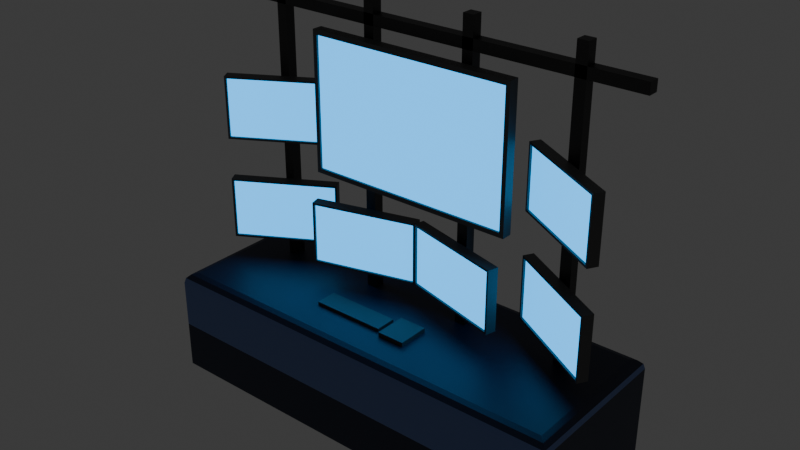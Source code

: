 # Source: computer-set_security.blend  (saved by Blender 5.0.118; exported with 4.5.12 LTS)
import bpy
from mathutils import Matrix  # noqa: F401  (used for matrix-valued properties, if any)

bpy.ops.wm.read_factory_settings(use_empty=True)
scene = bpy.context.scene
scene.name = 'Scene'

# ---- collections
col_collection = bpy.data.collections.new('Collection'); scene.collection.children.link(col_collection)

# ---- materials (node trees are filled in below, after node groups)
mat_tablemat = bpy.data.materials.new('TableMat')
mat_lightcolormat = bpy.data.materials.new('LightColorMat')
mat_keyboard = bpy.data.materials.new('Keyboard')
mat_monitormat = bpy.data.materials.new('MonitorMat')
mat_screenmat = bpy.data.materials.new('ScreenMat')
mat_holdermat = bpy.data.materials.new('HolderMat')
mat_monitormat_001 = bpy.data.materials.new('MonitorMat.001')
mat_screenmat_001 = bpy.data.materials.new('ScreenMat.001')
mat_monitormat_002 = bpy.data.materials.new('MonitorMat.002')
mat_screenmat_002 = bpy.data.materials.new('ScreenMat.002')

# ---- material node trees
mat_tablemat.use_nodes = True; mat_tablemat.node_tree.nodes.clear()
_N = mat_tablemat.node_tree.nodes; _L = mat_tablemat.node_tree.links
n0 = _N.new('ShaderNodeBsdfPrincipled'); n0.name = 'Principled BSDF'; n0.location = (-200, 100)
n0.inputs[0].default_value = (0.016, 0.02519, 0.05781, 1.0)
n1 = _N.new('ShaderNodeOutputMaterial'); n1.name = 'Material Output'; n1.location = (200, 100)
_L.new(n0.outputs[0], n1.inputs[0])
n1.is_active_output = True
mat_lightcolormat.use_nodes = True; mat_lightcolormat.node_tree.nodes.clear()
_N = mat_lightcolormat.node_tree.nodes; _L = mat_lightcolormat.node_tree.links
n0 = _N.new('ShaderNodeBsdfPrincipled'); n0.name = 'Principled BSDF'; n0.location = (-200, 100)
n0.inputs[0].default_value = (0.1384, 0.2195, 0.5029, 1.0)
n1 = _N.new('ShaderNodeOutputMaterial'); n1.name = 'Material Output'; n1.location = (200, 100)
_L.new(n0.outputs[0], n1.inputs[0])
n1.is_active_output = True
mat_keyboard.use_nodes = True; mat_keyboard.node_tree.nodes.clear()
_N = mat_keyboard.node_tree.nodes; _L = mat_keyboard.node_tree.links
n0 = _N.new('ShaderNodeBsdfPrincipled'); n0.name = 'Principled BSDF'; n0.location = (-200, 100)
n0.inputs[0].default_value = (0.07199, 0.07199, 0.07199, 1.0)
n1 = _N.new('ShaderNodeOutputMaterial'); n1.name = 'Material Output'; n1.location = (200, 100)
_L.new(n0.outputs[0], n1.inputs[0])
n1.is_active_output = True
mat_monitormat.use_nodes = True; mat_monitormat.node_tree.nodes.clear()
_N = mat_monitormat.node_tree.nodes; _L = mat_monitormat.node_tree.links
n0 = _N.new('ShaderNodeBsdfPrincipled'); n0.name = 'Principled BSDF'; n0.location = (-200, 100)
n0.inputs[0].default_value = (0.08849, 0.08849, 0.08849, 1.0)
n1 = _N.new('ShaderNodeOutputMaterial'); n1.name = 'Material Output'; n1.location = (200, 100)
_L.new(n0.outputs[0], n1.inputs[0])
n1.is_active_output = True
mat_screenmat.use_nodes = True; mat_screenmat.node_tree.nodes.clear()
_N = mat_screenmat.node_tree.nodes; _L = mat_screenmat.node_tree.links
n0 = _N.new('ShaderNodeBsdfPrincipled'); n0.name = 'Principled BSDF'; n0.location = (-200, 100)
n0.inputs[27].default_value = (0.01681, 0.4167, 1.0, 1.0)
n0.inputs[28].default_value = 2.0
n1 = _N.new('ShaderNodeOutputMaterial'); n1.name = 'Material Output'; n1.location = (200, 100)
_L.new(n0.outputs[0], n1.inputs[0])
n1.is_active_output = True
mat_holdermat.use_nodes = True; mat_holdermat.node_tree.nodes.clear()
_N = mat_holdermat.node_tree.nodes; _L = mat_holdermat.node_tree.links
n0 = _N.new('ShaderNodeBsdfPrincipled'); n0.name = 'Principled BSDF'; n0.location = (-200, 100)
n0.inputs[0].default_value = (0.08503, 0.08503, 0.08503, 1.0)
n0.inputs[1].default_value = 1.0
n1 = _N.new('ShaderNodeOutputMaterial'); n1.name = 'Material Output'; n1.location = (200, 100)
_L.new(n0.outputs[0], n1.inputs[0])
n1.is_active_output = True
mat_monitormat_001.use_nodes = True; mat_monitormat_001.node_tree.nodes.clear()
_N = mat_monitormat_001.node_tree.nodes; _L = mat_monitormat_001.node_tree.links
n0 = _N.new('ShaderNodeBsdfPrincipled'); n0.name = 'Principled BSDF'; n0.location = (-200, 100)
n0.inputs[0].default_value = (0.08849, 0.08849, 0.08849, 1.0)
n1 = _N.new('ShaderNodeOutputMaterial'); n1.name = 'Material Output'; n1.location = (200, 100)
_L.new(n0.outputs[0], n1.inputs[0])
n1.is_active_output = True
mat_screenmat_001.use_nodes = True; mat_screenmat_001.node_tree.nodes.clear()
_N = mat_screenmat_001.node_tree.nodes; _L = mat_screenmat_001.node_tree.links
n0 = _N.new('ShaderNodeBsdfPrincipled'); n0.name = 'Principled BSDF'; n0.location = (-200, 100)
n0.inputs[27].default_value = (0.01681, 0.4167, 1.0, 1.0)
n0.inputs[28].default_value = 2.0
n1 = _N.new('ShaderNodeOutputMaterial'); n1.name = 'Material Output'; n1.location = (200, 100)
_L.new(n0.outputs[0], n1.inputs[0])
n1.is_active_output = True
mat_monitormat_002.use_nodes = True; mat_monitormat_002.node_tree.nodes.clear()
_N = mat_monitormat_002.node_tree.nodes; _L = mat_monitormat_002.node_tree.links
n0 = _N.new('ShaderNodeBsdfPrincipled'); n0.name = 'Principled BSDF'; n0.location = (-200, 100)
n0.inputs[0].default_value = (0.08849, 0.08849, 0.08849, 1.0)
n1 = _N.new('ShaderNodeOutputMaterial'); n1.name = 'Material Output'; n1.location = (200, 100)
_L.new(n0.outputs[0], n1.inputs[0])
n1.is_active_output = True
mat_screenmat_002.use_nodes = True; mat_screenmat_002.node_tree.nodes.clear()
_N = mat_screenmat_002.node_tree.nodes; _L = mat_screenmat_002.node_tree.links
n0 = _N.new('ShaderNodeBsdfPrincipled'); n0.name = 'Principled BSDF'; n0.location = (-200, 100)
n0.inputs[27].default_value = (0.01681, 0.4167, 1.0, 1.0)
n0.inputs[28].default_value = 2.0
n1 = _N.new('ShaderNodeOutputMaterial'); n1.name = 'Material Output'; n1.location = (200, 100)
_L.new(n0.outputs[0], n1.inputs[0])
n1.is_active_output = True

# ---- world
world_world = bpy.data.worlds.new('World'); scene.world = world_world
world_world.use_nodes = True; world_world.node_tree.nodes.clear()
_N = world_world.node_tree.nodes; _L = world_world.node_tree.links
n0 = _N.new('ShaderNodeOutputWorld'); n0.name = 'World Output'; n0.location = (200, 100)
n1 = _N.new('ShaderNodeBackground'); n1.name = 'Background'; n1.location = (-200, 100)
n1.inputs[0].default_value = (0.05088, 0.05088, 0.05088, 1.0)
_L.new(n1.outputs[0], n0.inputs[0])
n0.is_active_output = True
world_world.color = (0.05088, 0.05088, 0.05088)
world_world.sun_shadow_jitter_overblur = 0.0

# ---- meshes
me_cube_001 = bpy.data.meshes.new('Cube.001')
me_cube_001.from_pydata([(-2.0, -0.5, -0.5), (2.0, 1.0, -0.05), (-2.0, 1.0, -0.5), (-2.0, 1.0, -0.05), (2.0, -0.5, -0.5), (-2.0, -0.5, -0.05), (2.0, 1.0, -0.5), (2.0, -0.5, -0.05), (-1.9, -0.4, 0.5), (-2.0, -0.5, 0.4), (-1.95, -0.45, 0.4866), (-1.987, -0.4866, 0.45), (-1.9, 0.9, 0.5), (-2.0, 1.0, 0.4), (-1.95, 0.95, 0.4866), (-1.987, 0.9866, 0.45), (1.9, -0.4, 0.5), (2.0, -0.5, 0.4), (1.95, -0.45, 0.4866), (1.987, -0.4866, 0.45), (1.9, 0.9, 0.5), (2.0, 1.0, 0.4), (1.95, 0.95, 0.4866), (1.987, 0.9866, 0.45), (-0.65, -0.1, 0.4795), (-0.65, -0.1, 0.5295), (-0.65, 0.1, 0.4795), (-0.65, 0.1, 0.5295), (0.05, -0.1, 0.4795), (0.05, -0.1, 0.5295), (0.05, 0.1, 0.4795), (0.05, 0.1, 0.5295), (0.09644, -0.15, 0.4904), (0.09644, -0.15, 0.5404), (0.09644, 0.15, 0.4904), (0.09644, 0.15, 0.5404), (0.3564, -0.15, 0.4904), (0.3564, -0.15, 0.5404), (0.3564, 0.15, 0.4904), (0.3564, 0.15, 0.5404)], [], [(2, 3, 1, 6), (4, 7, 5, 0), (0, 5, 3, 2), (2, 6, 4, 0), (6, 1, 7, 4), (8, 12, 14, 10), (10, 14, 15, 11), (11, 15, 13, 9), (12, 20, 22, 14), (14, 22, 23, 15), (15, 23, 21, 13), (20, 16, 18, 22), (22, 18, 19, 23), (23, 19, 17, 21), (16, 8, 10, 18), (18, 10, 11, 19), (19, 11, 9, 17), (7, 17, 9, 5), (5, 9, 13, 3), (20, 12, 8, 16), (3, 13, 21, 1), (1, 21, 17, 7), (24, 25, 27, 26), (26, 27, 31, 30), (30, 31, 29, 28), (28, 29, 25, 24), (26, 30, 28, 24), (31, 27, 25, 29), (32, 33, 35, 34), (34, 35, 39, 38), (38, 39, 37, 36), (36, 37, 33, 32), (34, 38, 36, 32), (39, 35, 33, 37)])
me_cube_001.polygons.foreach_set('material_index', [0, 0, 0, 0, 0, 0, 0, 1, 0, 0, 0, 0, 0, 1, 0, 0, 1, 1, 0, 0, 0, 0, 2, 2, 2, 2, 2, 2, 2, 2, 2, 2, 2, 2])
_uv = me_cube_001.uv_layers.new(name='UVMap')
_uv.uv.foreach_set('vector', [0.375, 0.25, 0.4875, 0.25, 0.4875, 0.5, 0.375, 0.5, 0.375, 0.75, 0.4875, 0.75, 0.4875, 1.0, 0.375, 1.0, 0.375, 0.0, 0.4875, 0.0, 0.4875, 0.25, 0.375, 0.25, 0.125, 0.5, 0.375, 0.5, 0.375, 0.75, 0.125, 0.75, 0.375, 0.5, 0.4875, 0.5, 0.4875, 0.75, 0.375, 0.75, 0.8688, 0.7333, 0.8688, 0.5167, 0.8719, 0.5083, 0.8719, 0.7417, 0.8719, 0.7417, 0.8719, 0.5083, 0.8746, 0.5011, 0.8746, 0.7489, 0.625, 0.002233, 0.625, 0.2493, 0.6, 0.25, 0.6, 0.0, 0.8688, 0.5167, 0.6312, 0.5167, 0.6281, 0.5083, 0.8719, 0.5083, 0.8719, 0.5083, 0.6281, 0.5083, 0.619, 0.5009, 0.8746, 0.5011, 0.625, 0.2493, 0.619, 0.5009, 0.6, 0.5, 0.6, 0.25, 0.6312, 0.5167, 0.6313, 0.7333, 0.6281, 0.7417, 0.6281, 0.5083, 0.6281, 0.5083, 0.6281, 0.7417, 0.619, 0.7491, 0.619, 0.5009, 0.619, 0.5009, 0.619, 0.7491, 0.6, 0.75, 0.6, 0.5, 0.6313, 0.7333, 0.8688, 0.7333, 0.8719, 0.7417, 0.6281, 0.7417, 0.6281, 0.7417, 0.8719, 0.7417, 0.8746, 0.7489, 0.619, 0.7491, 0.619, 0.7491, 0.625, 0.9992, 0.6, 1.0, 0.6, 0.75, 0.4875, 0.75, 0.6, 0.75, 0.6, 1.0, 0.4875, 1.0, 0.4875, 0.0, 0.6, 0.0, 0.6, 0.25, 0.4875, 0.25, 0.6312, 0.5167, 0.8688, 0.5167, 0.8688, 0.7333, 0.6313, 0.7333, 0.4875, 0.25, 0.6, 0.25, 0.6, 0.5, 0.4875, 0.5, 0.4875, 0.5, 0.6, 0.5, 0.6, 0.75, 0.4875, 0.75, 0.375, 0.0, 0.625, 0.0, 0.625, 0.25, 0.375, 0.25, 0.375, 0.25, 0.625, 0.25, 0.625, 0.5, 0.375, 0.5, 0.375, 0.5, 0.625, 0.5, 0.625, 0.75, 0.375, 0.75, 0.375, 0.75, 0.625, 0.75, 0.625, 1.0, 0.375, 1.0, 0.125, 0.5, 0.375, 0.5, 0.375, 0.75, 0.125, 0.75, 0.625, 0.5, 0.875, 0.5, 0.875, 0.75, 0.625, 0.75, 0.375, 0.0, 0.625, 0.0, 0.625, 0.25, 0.375, 0.25, 0.375, 0.25, 0.625, 0.25, 0.625, 0.5, 0.375, 0.5, 0.375, 0.5, 0.625, 0.5, 0.625, 0.75, 0.375, 0.75, 0.375, 0.75, 0.625, 0.75, 0.625, 1.0, 0.375, 1.0, 0.125, 0.5, 0.375, 0.5, 0.375, 0.75, 0.125, 0.75, 0.625, 0.5, 0.875, 0.5, 0.875, 0.75, 0.625, 0.75])
me_cube_001.materials.append(mat_tablemat)
me_cube_001.materials.append(mat_lightcolormat)
me_cube_001.materials.append(mat_keyboard)
me_cube_001.update()
me_cube_002 = bpy.data.meshes.new('Cube.002')
me_cube_002.from_pydata([(-0.48, -0.08667, -0.28), (-0.48, -0.08667, 0.28), (-0.1703, 0.01333, -0.04414), (-0.1703, 0.01333, 0.04414), (0.48, -0.08667, -0.28), (0.48, -0.08667, 0.28), (0.1703, 0.01333, -0.04414), (0.1703, 0.01333, 0.04414), (-0.5, -0.08667, -0.3), (-0.5, -0.08667, 0.3), (0.5, -0.08667, 0.3), (0.5, -0.08667, -0.3), (-0.48, -0.06667, -0.28), (-0.48, -0.06667, 0.28), (0.48, -0.06667, 0.28), (0.48, -0.06667, -0.28), (-0.5, 0.01333, 0.3), (-0.5, 0.01333, -0.3), (0.5, 0.01333, -0.3), (0.5, 0.01333, 0.3), (-0.1703, 0.2133, 0.04414), (-0.1703, 0.2133, -0.04414), (0.1703, 0.2133, -0.04414), (0.1703, 0.2133, 0.04414)], [], [(8, 9, 16, 17), (3, 7, 23, 20), (18, 19, 10, 11), (1, 0, 12, 13), (17, 18, 11, 8), (19, 16, 9, 10), (0, 1, 9, 8), (5, 4, 11, 10), (4, 0, 8, 11), (1, 5, 10, 9), (15, 14, 13, 12), (5, 1, 13, 14), (4, 5, 14, 15), (0, 4, 15, 12), (3, 2, 17, 16), (2, 6, 18, 17), (7, 3, 16, 19), (6, 7, 19, 18), (21, 20, 23, 22), (2, 3, 20, 21), (7, 6, 22, 23), (6, 2, 21, 22)])
me_cube_002.polygons.foreach_set('material_index', [0, 0, 0, 0, 0, 0, 0, 0, 0, 0, 1, 0, 0, 0, 0, 0, 0, 0, 0, 0, 0, 0])
_uv = me_cube_002.uv_layers.new(name='UVMap')
_uv.uv.foreach_set('vector', [0.375, 0.0, 0.625, 0.0, 0.625, 0.25, 0.375, 0.25, 0.5657, 0.2856, 0.5657, 0.4644, 0.5657, 0.4644, 0.5657, 0.2856, 0.375, 0.5, 0.625, 0.5, 0.625, 0.75, 0.375, 0.75, 0.6167, 0.995, 0.3833, 0.995, 0.3833, 0.995, 0.6167, 0.995, 0.125, 0.5, 0.375, 0.5, 0.375, 0.75, 0.125, 0.75, 0.625, 0.5, 0.875, 0.5, 0.875, 0.75, 0.625, 0.75, 0.3833, 0.995, 0.6167, 0.995, 0.625, 1.0, 0.375, 1.0, 0.6167, 0.755, 0.3833, 0.755, 0.375, 0.75, 0.625, 0.75, 0.3833, 0.755, 0.3833, 0.995, 0.375, 1.0, 0.375, 0.75, 0.6167, 0.995, 0.6167, 0.755, 0.625, 0.75, 0.625, 1.0, 0.3833, 0.755, 0.6167, 0.755, 0.6167, 0.995, 0.3833, 0.995, 0.6167, 0.755, 0.6167, 0.995, 0.6167, 0.995, 0.6167, 0.755, 0.3833, 0.755, 0.6167, 0.755, 0.6167, 0.755, 0.3833, 0.755, 0.3833, 0.995, 0.3833, 0.755, 0.3833, 0.755, 0.3833, 0.995, 0.5657, 0.2856, 0.4343, 0.2856, 0.375, 0.25, 0.625, 0.25, 0.4343, 0.2856, 0.4343, 0.4644, 0.375, 0.5, 0.375, 0.25, 0.5657, 0.4644, 0.5657, 0.2856, 0.625, 0.25, 0.625, 0.5, 0.4343, 0.4644, 0.5657, 0.4644, 0.625, 0.5, 0.375, 0.5, 0.4343, 0.2856, 0.5657, 0.2856, 0.5657, 0.4644, 0.4343, 0.4644, 0.4343, 0.2856, 0.5657, 0.2856, 0.5657, 0.2856, 0.4343, 0.2856, 0.5657, 0.4644, 0.4343, 0.4644, 0.4343, 0.4644, 0.5657, 0.4644, 0.4343, 0.4644, 0.4343, 0.2856, 0.4343, 0.2856, 0.4343, 0.4644])
me_cube_002.materials.append(mat_monitormat)
me_cube_002.materials.append(mat_screenmat)
me_cube_002.update()
me_cube_003 = bpy.data.meshes.new('Cube.003')
me_cube_003.from_pydata([(-0.05, -0.05, -0.05), (-0.05, -0.05, 4.05), (-0.05, 0.05, -0.05), (-0.05, 0.05, 4.05), (0.05, -0.05, -0.05), (0.05, -0.05, 4.05), (0.05, 0.05, -0.05), (0.05, 0.05, 4.05)], [], [(0, 1, 3, 2), (2, 3, 7, 6), (6, 7, 5, 4), (4, 5, 1, 0), (2, 6, 4, 0), (7, 3, 1, 5)])
_uv = me_cube_003.uv_layers.new(name='UVMap')
_uv.uv.foreach_set('vector', [0.375, 0.0, 0.625, 0.0, 0.625, 0.25, 0.375, 0.25, 0.375, 0.25, 0.625, 0.25, 0.625, 0.5, 0.375, 0.5, 0.375, 0.5, 0.625, 0.5, 0.625, 0.75, 0.375, 0.75, 0.375, 0.75, 0.625, 0.75, 0.625, 1.0, 0.375, 1.0, 0.125, 0.5, 0.375, 0.5, 0.375, 0.75, 0.125, 0.75, 0.625, 0.5, 0.875, 0.5, 0.875, 0.75, 0.625, 0.75])
me_cube_003.materials.append(mat_holdermat)
me_cube_003.update()
me_cube_004 = bpy.data.meshes.new('Cube.004')
me_cube_004.from_pydata([(-0.05, -0.05, -0.05), (-0.05, -0.05, 4.05), (-0.05, 0.05, -0.05), (-0.05, 0.05, 4.05), (0.05, -0.05, -0.05), (0.05, -0.05, 4.05), (0.05, 0.05, -0.05), (0.05, 0.05, 4.05)], [], [(0, 1, 3, 2), (2, 3, 7, 6), (6, 7, 5, 4), (4, 5, 1, 0), (2, 6, 4, 0), (7, 3, 1, 5)])
_uv = me_cube_004.uv_layers.new(name='UVMap')
_uv.uv.foreach_set('vector', [0.375, 0.0, 0.625, 0.0, 0.625, 0.25, 0.375, 0.25, 0.375, 0.25, 0.625, 0.25, 0.625, 0.5, 0.375, 0.5, 0.375, 0.5, 0.625, 0.5, 0.625, 0.75, 0.375, 0.75, 0.375, 0.75, 0.625, 0.75, 0.625, 1.0, 0.375, 1.0, 0.125, 0.5, 0.375, 0.5, 0.375, 0.75, 0.125, 0.75, 0.625, 0.5, 0.875, 0.5, 0.875, 0.75, 0.625, 0.75])
me_cube_004.materials.append(mat_holdermat)
me_cube_004.update()
me_cube_005 = bpy.data.meshes.new('Cube.005')
me_cube_005.from_pydata([(-0.05, -0.05, -0.05), (-0.05, -0.05, 4.05), (-0.05, 0.05, -0.05), (-0.05, 0.05, 4.05), (0.05, -0.05, -0.05), (0.05, -0.05, 4.05), (0.05, 0.05, -0.05), (0.05, 0.05, 4.05)], [], [(0, 1, 3, 2), (2, 3, 7, 6), (6, 7, 5, 4), (4, 5, 1, 0), (2, 6, 4, 0), (7, 3, 1, 5)])
_uv = me_cube_005.uv_layers.new(name='UVMap')
_uv.uv.foreach_set('vector', [0.375, 0.0, 0.625, 0.0, 0.625, 0.25, 0.375, 0.25, 0.375, 0.25, 0.625, 0.25, 0.625, 0.5, 0.375, 0.5, 0.375, 0.5, 0.625, 0.5, 0.625, 0.75, 0.375, 0.75, 0.375, 0.75, 0.625, 0.75, 0.625, 1.0, 0.375, 1.0, 0.125, 0.5, 0.375, 0.5, 0.375, 0.75, 0.125, 0.75, 0.625, 0.5, 0.875, 0.5, 0.875, 0.75, 0.625, 0.75])
me_cube_005.materials.append(mat_holdermat)
me_cube_005.update()
me_cube_006 = bpy.data.meshes.new('Cube.006')
me_cube_006.from_pydata([(-0.05, -0.05, -0.05), (-0.05, -0.05, 4.05), (-0.05, 0.05, -0.05), (-0.05, 0.05, 4.05), (0.05, -0.05, -0.05), (0.05, -0.05, 4.05), (0.05, 0.05, -0.05), (0.05, 0.05, 4.05)], [], [(0, 1, 3, 2), (2, 3, 7, 6), (6, 7, 5, 4), (4, 5, 1, 0), (2, 6, 4, 0), (7, 3, 1, 5)])
_uv = me_cube_006.uv_layers.new(name='UVMap')
_uv.uv.foreach_set('vector', [0.375, 0.0, 0.625, 0.0, 0.625, 0.25, 0.375, 0.25, 0.375, 0.25, 0.625, 0.25, 0.625, 0.5, 0.375, 0.5, 0.375, 0.5, 0.625, 0.5, 0.625, 0.75, 0.375, 0.75, 0.375, 0.75, 0.625, 0.75, 0.625, 1.0, 0.375, 1.0, 0.125, 0.5, 0.375, 0.5, 0.375, 0.75, 0.125, 0.75, 0.625, 0.5, 0.875, 0.5, 0.875, 0.75, 0.625, 0.75])
me_cube_006.materials.append(mat_holdermat)
me_cube_006.update()
me_cube_007 = bpy.data.meshes.new('Cube.007')
me_cube_007.from_pydata([(-2.05, 0.45, 3.55), (2.05, 0.45, 3.55), (-2.05, 0.55, 3.55), (2.05, 0.55, 3.55), (-2.05, 0.45, 3.45), (2.05, 0.45, 3.45), (-2.05, 0.55, 3.45), (2.05, 0.55, 3.45)], [], [(0, 1, 3, 2), (2, 3, 7, 6), (6, 7, 5, 4), (4, 5, 1, 0), (2, 6, 4, 0), (7, 3, 1, 5)])
_uv = me_cube_007.uv_layers.new(name='UVMap')
_uv.uv.foreach_set('vector', [0.375, 0.0, 0.625, 0.0, 0.625, 0.25, 0.375, 0.25, 0.375, 0.25, 0.625, 0.25, 0.625, 0.5, 0.375, 0.5, 0.375, 0.5, 0.625, 0.5, 0.625, 0.75, 0.375, 0.75, 0.375, 0.75, 0.625, 0.75, 0.625, 1.0, 0.375, 1.0, 0.125, 0.5, 0.375, 0.5, 0.375, 0.75, 0.125, 0.75, 0.625, 0.5, 0.875, 0.5, 0.875, 0.75, 0.625, 0.75])
me_cube_007.materials.append(mat_holdermat)
me_cube_007.update()
me_cube_008 = bpy.data.meshes.new('Cube.008')
me_cube_008.from_pydata([(-0.48, -0.08667, -0.28), (-0.48, -0.08667, 0.28), (-0.1703, 0.01333, -0.04414), (-0.1703, 0.01333, 0.04414), (0.48, -0.08667, -0.28), (0.48, -0.08667, 0.28), (0.1703, 0.01333, -0.04414), (0.1703, 0.01333, 0.04414), (-0.5, -0.08667, -0.3), (-0.5, -0.08667, 0.3), (0.5, -0.08667, 0.3), (0.5, -0.08667, -0.3), (-0.48, -0.06667, -0.28), (-0.48, -0.06667, 0.28), (0.48, -0.06667, 0.28), (0.48, -0.06667, -0.28), (-0.5, 0.01333, 0.3), (-0.5, 0.01333, -0.3), (0.5, 0.01333, -0.3), (0.5, 0.01333, 0.3), (-0.1703, 0.2133, 0.04414), (-0.1703, 0.2133, -0.04414), (0.1703, 0.2133, -0.04414), (0.1703, 0.2133, 0.04414)], [], [(8, 9, 16, 17), (3, 7, 23, 20), (18, 19, 10, 11), (1, 0, 12, 13), (17, 18, 11, 8), (19, 16, 9, 10), (0, 1, 9, 8), (5, 4, 11, 10), (4, 0, 8, 11), (1, 5, 10, 9), (15, 14, 13, 12), (5, 1, 13, 14), (4, 5, 14, 15), (0, 4, 15, 12), (3, 2, 17, 16), (2, 6, 18, 17), (7, 3, 16, 19), (6, 7, 19, 18), (21, 20, 23, 22), (2, 3, 20, 21), (7, 6, 22, 23), (6, 2, 21, 22)])
me_cube_008.polygons.foreach_set('material_index', [0, 0, 0, 0, 0, 0, 0, 0, 0, 0, 1, 0, 0, 0, 0, 0, 0, 0, 0, 0, 0, 0])
_uv = me_cube_008.uv_layers.new(name='UVMap')
_uv.uv.foreach_set('vector', [0.375, 0.0, 0.625, 0.0, 0.625, 0.25, 0.375, 0.25, 0.5657, 0.2856, 0.5657, 0.4644, 0.5657, 0.4644, 0.5657, 0.2856, 0.375, 0.5, 0.625, 0.5, 0.625, 0.75, 0.375, 0.75, 0.6167, 0.995, 0.3833, 0.995, 0.3833, 0.995, 0.6167, 0.995, 0.125, 0.5, 0.375, 0.5, 0.375, 0.75, 0.125, 0.75, 0.625, 0.5, 0.875, 0.5, 0.875, 0.75, 0.625, 0.75, 0.3833, 0.995, 0.6167, 0.995, 0.625, 1.0, 0.375, 1.0, 0.6167, 0.755, 0.3833, 0.755, 0.375, 0.75, 0.625, 0.75, 0.3833, 0.755, 0.3833, 0.995, 0.375, 1.0, 0.375, 0.75, 0.6167, 0.995, 0.6167, 0.755, 0.625, 0.75, 0.625, 1.0, 0.3833, 0.755, 0.6167, 0.755, 0.6167, 0.995, 0.3833, 0.995, 0.6167, 0.755, 0.6167, 0.995, 0.6167, 0.995, 0.6167, 0.755, 0.3833, 0.755, 0.6167, 0.755, 0.6167, 0.755, 0.3833, 0.755, 0.3833, 0.995, 0.3833, 0.755, 0.3833, 0.755, 0.3833, 0.995, 0.5657, 0.2856, 0.4343, 0.2856, 0.375, 0.25, 0.625, 0.25, 0.4343, 0.2856, 0.4343, 0.4644, 0.375, 0.5, 0.375, 0.25, 0.5657, 0.4644, 0.5657, 0.2856, 0.625, 0.25, 0.625, 0.5, 0.4343, 0.4644, 0.5657, 0.4644, 0.625, 0.5, 0.375, 0.5, 0.4343, 0.2856, 0.5657, 0.2856, 0.5657, 0.4644, 0.4343, 0.4644, 0.4343, 0.2856, 0.5657, 0.2856, 0.5657, 0.2856, 0.4343, 0.2856, 0.5657, 0.4644, 0.4343, 0.4644, 0.4343, 0.4644, 0.5657, 0.4644, 0.4343, 0.4644, 0.4343, 0.2856, 0.4343, 0.2856, 0.4343, 0.4644])
me_cube_008.materials.append(mat_monitormat)
me_cube_008.materials.append(mat_screenmat)
me_cube_008.update()
me_cube_009 = bpy.data.meshes.new('Cube.009')
me_cube_009.from_pydata([(-0.48, -0.08667, -0.28), (-0.48, -0.08667, 0.28), (-0.1703, 0.01333, -0.04414), (-0.1703, 0.01333, 0.04414), (0.48, -0.08667, -0.28), (0.48, -0.08667, 0.28), (0.1703, 0.01333, -0.04414), (0.1703, 0.01333, 0.04414), (-0.5, -0.08667, -0.3), (-0.5, -0.08667, 0.3), (0.5, -0.08667, 0.3), (0.5, -0.08667, -0.3), (-0.48, -0.06667, -0.28), (-0.48, -0.06667, 0.28), (0.48, -0.06667, 0.28), (0.48, -0.06667, -0.28), (-0.5, 0.01333, 0.3), (-0.5, 0.01333, -0.3), (0.5, 0.01333, -0.3), (0.5, 0.01333, 0.3), (-0.1703, 0.2133, 0.04414), (-0.1703, 0.2133, -0.04414), (0.1703, 0.2133, -0.04414), (0.1703, 0.2133, 0.04414)], [], [(8, 9, 16, 17), (3, 7, 23, 20), (18, 19, 10, 11), (1, 0, 12, 13), (17, 18, 11, 8), (19, 16, 9, 10), (0, 1, 9, 8), (5, 4, 11, 10), (4, 0, 8, 11), (1, 5, 10, 9), (15, 14, 13, 12), (5, 1, 13, 14), (4, 5, 14, 15), (0, 4, 15, 12), (3, 2, 17, 16), (2, 6, 18, 17), (7, 3, 16, 19), (6, 7, 19, 18), (21, 20, 23, 22), (2, 3, 20, 21), (7, 6, 22, 23), (6, 2, 21, 22)])
me_cube_009.polygons.foreach_set('material_index', [0, 0, 0, 0, 0, 0, 0, 0, 0, 0, 1, 0, 0, 0, 0, 0, 0, 0, 0, 0, 0, 0])
_uv = me_cube_009.uv_layers.new(name='UVMap')
_uv.uv.foreach_set('vector', [0.375, 0.0, 0.625, 0.0, 0.625, 0.25, 0.375, 0.25, 0.5657, 0.2856, 0.5657, 0.4644, 0.5657, 0.4644, 0.5657, 0.2856, 0.375, 0.5, 0.625, 0.5, 0.625, 0.75, 0.375, 0.75, 0.6167, 0.995, 0.3833, 0.995, 0.3833, 0.995, 0.6167, 0.995, 0.125, 0.5, 0.375, 0.5, 0.375, 0.75, 0.125, 0.75, 0.625, 0.5, 0.875, 0.5, 0.875, 0.75, 0.625, 0.75, 0.3833, 0.995, 0.6167, 0.995, 0.625, 1.0, 0.375, 1.0, 0.6167, 0.755, 0.3833, 0.755, 0.375, 0.75, 0.625, 0.75, 0.3833, 0.755, 0.3833, 0.995, 0.375, 1.0, 0.375, 0.75, 0.6167, 0.995, 0.6167, 0.755, 0.625, 0.75, 0.625, 1.0, 0.3833, 0.755, 0.6167, 0.755, 0.6167, 0.995, 0.3833, 0.995, 0.6167, 0.755, 0.6167, 0.995, 0.6167, 0.995, 0.6167, 0.755, 0.3833, 0.755, 0.6167, 0.755, 0.6167, 0.755, 0.3833, 0.755, 0.3833, 0.995, 0.3833, 0.755, 0.3833, 0.755, 0.3833, 0.995, 0.5657, 0.2856, 0.4343, 0.2856, 0.375, 0.25, 0.625, 0.25, 0.4343, 0.2856, 0.4343, 0.4644, 0.375, 0.5, 0.375, 0.25, 0.5657, 0.4644, 0.5657, 0.2856, 0.625, 0.25, 0.625, 0.5, 0.4343, 0.4644, 0.5657, 0.4644, 0.625, 0.5, 0.375, 0.5, 0.4343, 0.2856, 0.5657, 0.2856, 0.5657, 0.4644, 0.4343, 0.4644, 0.4343, 0.2856, 0.5657, 0.2856, 0.5657, 0.2856, 0.4343, 0.2856, 0.5657, 0.4644, 0.4343, 0.4644, 0.4343, 0.4644, 0.5657, 0.4644, 0.4343, 0.4644, 0.4343, 0.2856, 0.4343, 0.2856, 0.4343, 0.4644])
me_cube_009.materials.append(mat_monitormat)
me_cube_009.materials.append(mat_screenmat)
me_cube_009.update()
me_cube_010 = bpy.data.meshes.new('Cube.010')
me_cube_010.from_pydata([(-0.48, -0.08667, -0.28), (-0.48, -0.08667, 0.28), (-0.1703, 0.01333, -0.04414), (-0.1703, 0.01333, 0.04414), (0.48, -0.08667, -0.28), (0.48, -0.08667, 0.28), (0.1703, 0.01333, -0.04414), (0.1703, 0.01333, 0.04414), (-0.5, -0.08667, -0.3), (-0.5, -0.08667, 0.3), (0.5, -0.08667, 0.3), (0.5, -0.08667, -0.3), (-0.48, -0.06667, -0.28), (-0.48, -0.06667, 0.28), (0.48, -0.06667, 0.28), (0.48, -0.06667, -0.28), (-0.5, 0.01333, 0.3), (-0.5, 0.01333, -0.3), (0.5, 0.01333, -0.3), (0.5, 0.01333, 0.3), (-0.1703, 0.2133, 0.04414), (-0.1703, 0.2133, -0.04414), (0.1703, 0.2133, -0.04414), (0.1703, 0.2133, 0.04414)], [], [(8, 9, 16, 17), (3, 7, 23, 20), (18, 19, 10, 11), (1, 0, 12, 13), (17, 18, 11, 8), (19, 16, 9, 10), (0, 1, 9, 8), (5, 4, 11, 10), (4, 0, 8, 11), (1, 5, 10, 9), (15, 14, 13, 12), (5, 1, 13, 14), (4, 5, 14, 15), (0, 4, 15, 12), (3, 2, 17, 16), (2, 6, 18, 17), (7, 3, 16, 19), (6, 7, 19, 18), (21, 20, 23, 22), (2, 3, 20, 21), (7, 6, 22, 23), (6, 2, 21, 22)])
me_cube_010.polygons.foreach_set('material_index', [0, 0, 0, 0, 0, 0, 0, 0, 0, 0, 1, 0, 0, 0, 0, 0, 0, 0, 0, 0, 0, 0])
_uv = me_cube_010.uv_layers.new(name='UVMap')
_uv.uv.foreach_set('vector', [0.375, 0.0, 0.625, 0.0, 0.625, 0.25, 0.375, 0.25, 0.5657, 0.2856, 0.5657, 0.4644, 0.5657, 0.4644, 0.5657, 0.2856, 0.375, 0.5, 0.625, 0.5, 0.625, 0.75, 0.375, 0.75, 0.6167, 0.995, 0.3833, 0.995, 0.3833, 0.995, 0.6167, 0.995, 0.125, 0.5, 0.375, 0.5, 0.375, 0.75, 0.125, 0.75, 0.625, 0.5, 0.875, 0.5, 0.875, 0.75, 0.625, 0.75, 0.3833, 0.995, 0.6167, 0.995, 0.625, 1.0, 0.375, 1.0, 0.6167, 0.755, 0.3833, 0.755, 0.375, 0.75, 0.625, 0.75, 0.3833, 0.755, 0.3833, 0.995, 0.375, 1.0, 0.375, 0.75, 0.6167, 0.995, 0.6167, 0.755, 0.625, 0.75, 0.625, 1.0, 0.3833, 0.755, 0.6167, 0.755, 0.6167, 0.995, 0.3833, 0.995, 0.6167, 0.755, 0.6167, 0.995, 0.6167, 0.995, 0.6167, 0.755, 0.3833, 0.755, 0.6167, 0.755, 0.6167, 0.755, 0.3833, 0.755, 0.3833, 0.995, 0.3833, 0.755, 0.3833, 0.755, 0.3833, 0.995, 0.5657, 0.2856, 0.4343, 0.2856, 0.375, 0.25, 0.625, 0.25, 0.4343, 0.2856, 0.4343, 0.4644, 0.375, 0.5, 0.375, 0.25, 0.5657, 0.4644, 0.5657, 0.2856, 0.625, 0.25, 0.625, 0.5, 0.4343, 0.4644, 0.5657, 0.4644, 0.625, 0.5, 0.375, 0.5, 0.4343, 0.2856, 0.5657, 0.2856, 0.5657, 0.4644, 0.4343, 0.4644, 0.4343, 0.2856, 0.5657, 0.2856, 0.5657, 0.2856, 0.4343, 0.2856, 0.5657, 0.4644, 0.4343, 0.4644, 0.4343, 0.4644, 0.5657, 0.4644, 0.4343, 0.4644, 0.4343, 0.2856, 0.4343, 0.2856, 0.4343, 0.4644])
me_cube_010.materials.append(mat_monitormat)
me_cube_010.materials.append(mat_screenmat)
me_cube_010.update()
me_cube_011 = bpy.data.meshes.new('Cube.011')
me_cube_011.from_pydata([(-0.48, -0.08667, -0.28), (-0.48, -0.08667, 0.28), (-0.1703, 0.01333, -0.04414), (-0.1703, 0.01333, 0.04414), (0.48, -0.08667, -0.28), (0.48, -0.08667, 0.28), (0.1703, 0.01333, -0.04414), (0.1703, 0.01333, 0.04414), (-0.5, -0.08667, -0.3), (-0.5, -0.08667, 0.3), (0.5, -0.08667, 0.3), (0.5, -0.08667, -0.3), (-0.48, -0.06667, -0.28), (-0.48, -0.06667, 0.28), (0.48, -0.06667, 0.28), (0.48, -0.06667, -0.28), (-0.5, 0.01333, 0.3), (-0.5, 0.01333, -0.3), (0.5, 0.01333, -0.3), (0.5, 0.01333, 0.3), (-0.1703, 0.2133, 0.04414), (-0.1703, 0.2133, -0.04414), (0.1703, 0.2133, -0.04414), (0.1703, 0.2133, 0.04414)], [], [(8, 9, 16, 17), (3, 7, 23, 20), (18, 19, 10, 11), (1, 0, 12, 13), (17, 18, 11, 8), (19, 16, 9, 10), (0, 1, 9, 8), (5, 4, 11, 10), (4, 0, 8, 11), (1, 5, 10, 9), (15, 14, 13, 12), (5, 1, 13, 14), (4, 5, 14, 15), (0, 4, 15, 12), (3, 2, 17, 16), (2, 6, 18, 17), (7, 3, 16, 19), (6, 7, 19, 18), (21, 20, 23, 22), (2, 3, 20, 21), (7, 6, 22, 23), (6, 2, 21, 22)])
me_cube_011.polygons.foreach_set('material_index', [0, 0, 0, 0, 0, 0, 0, 0, 0, 0, 1, 0, 0, 0, 0, 0, 0, 0, 0, 0, 0, 0])
_uv = me_cube_011.uv_layers.new(name='UVMap')
_uv.uv.foreach_set('vector', [0.375, 0.0, 0.625, 0.0, 0.625, 0.25, 0.375, 0.25, 0.5657, 0.2856, 0.5657, 0.4644, 0.5657, 0.4644, 0.5657, 0.2856, 0.375, 0.5, 0.625, 0.5, 0.625, 0.75, 0.375, 0.75, 0.6167, 0.995, 0.3833, 0.995, 0.3833, 0.995, 0.6167, 0.995, 0.125, 0.5, 0.375, 0.5, 0.375, 0.75, 0.125, 0.75, 0.625, 0.5, 0.875, 0.5, 0.875, 0.75, 0.625, 0.75, 0.3833, 0.995, 0.6167, 0.995, 0.625, 1.0, 0.375, 1.0, 0.6167, 0.755, 0.3833, 0.755, 0.375, 0.75, 0.625, 0.75, 0.3833, 0.755, 0.3833, 0.995, 0.375, 1.0, 0.375, 0.75, 0.6167, 0.995, 0.6167, 0.755, 0.625, 0.75, 0.625, 1.0, 0.3833, 0.755, 0.6167, 0.755, 0.6167, 0.995, 0.3833, 0.995, 0.6167, 0.755, 0.6167, 0.995, 0.6167, 0.995, 0.6167, 0.755, 0.3833, 0.755, 0.6167, 0.755, 0.6167, 0.755, 0.3833, 0.755, 0.3833, 0.995, 0.3833, 0.755, 0.3833, 0.755, 0.3833, 0.995, 0.5657, 0.2856, 0.4343, 0.2856, 0.375, 0.25, 0.625, 0.25, 0.4343, 0.2856, 0.4343, 0.4644, 0.375, 0.5, 0.375, 0.25, 0.5657, 0.4644, 0.5657, 0.2856, 0.625, 0.25, 0.625, 0.5, 0.4343, 0.4644, 0.5657, 0.4644, 0.625, 0.5, 0.375, 0.5, 0.4343, 0.2856, 0.5657, 0.2856, 0.5657, 0.4644, 0.4343, 0.4644, 0.4343, 0.2856, 0.5657, 0.2856, 0.5657, 0.2856, 0.4343, 0.2856, 0.5657, 0.4644, 0.4343, 0.4644, 0.4343, 0.4644, 0.5657, 0.4644, 0.4343, 0.4644, 0.4343, 0.2856, 0.4343, 0.2856, 0.4343, 0.4644])
me_cube_011.materials.append(mat_monitormat_001)
me_cube_011.materials.append(mat_screenmat_001)
me_cube_011.update()
me_cube_012 = bpy.data.meshes.new('Cube.012')
me_cube_012.from_pydata([(-0.48, -0.08667, -0.28), (-0.48, -0.08667, 0.28), (-0.1703, 0.01333, -0.04414), (-0.1703, 0.01333, 0.04414), (0.48, -0.08667, -0.28), (0.48, -0.08667, 0.28), (0.1703, 0.01333, -0.04414), (0.1703, 0.01333, 0.04414), (-0.5, -0.08667, -0.3), (-0.5, -0.08667, 0.3), (0.5, -0.08667, 0.3), (0.5, -0.08667, -0.3), (-0.48, -0.06667, -0.28), (-0.48, -0.06667, 0.28), (0.48, -0.06667, 0.28), (0.48, -0.06667, -0.28), (-0.5, 0.01333, 0.3), (-0.5, 0.01333, -0.3), (0.5, 0.01333, -0.3), (0.5, 0.01333, 0.3), (-0.1703, 0.2133, 0.04414), (-0.1703, 0.2133, -0.04414), (0.1703, 0.2133, -0.04414), (0.1703, 0.2133, 0.04414)], [], [(8, 9, 16, 17), (3, 7, 23, 20), (18, 19, 10, 11), (1, 0, 12, 13), (17, 18, 11, 8), (19, 16, 9, 10), (0, 1, 9, 8), (5, 4, 11, 10), (4, 0, 8, 11), (1, 5, 10, 9), (15, 14, 13, 12), (5, 1, 13, 14), (4, 5, 14, 15), (0, 4, 15, 12), (3, 2, 17, 16), (2, 6, 18, 17), (7, 3, 16, 19), (6, 7, 19, 18), (21, 20, 23, 22), (2, 3, 20, 21), (7, 6, 22, 23), (6, 2, 21, 22)])
me_cube_012.polygons.foreach_set('material_index', [0, 0, 0, 0, 0, 0, 0, 0, 0, 0, 1, 0, 0, 0, 0, 0, 0, 0, 0, 0, 0, 0])
_uv = me_cube_012.uv_layers.new(name='UVMap')
_uv.uv.foreach_set('vector', [0.375, 0.0, 0.625, 0.0, 0.625, 0.25, 0.375, 0.25, 0.5657, 0.2856, 0.5657, 0.4644, 0.5657, 0.4644, 0.5657, 0.2856, 0.375, 0.5, 0.625, 0.5, 0.625, 0.75, 0.375, 0.75, 0.6167, 0.995, 0.3833, 0.995, 0.3833, 0.995, 0.6167, 0.995, 0.125, 0.5, 0.375, 0.5, 0.375, 0.75, 0.125, 0.75, 0.625, 0.5, 0.875, 0.5, 0.875, 0.75, 0.625, 0.75, 0.3833, 0.995, 0.6167, 0.995, 0.625, 1.0, 0.375, 1.0, 0.6167, 0.755, 0.3833, 0.755, 0.375, 0.75, 0.625, 0.75, 0.3833, 0.755, 0.3833, 0.995, 0.375, 1.0, 0.375, 0.75, 0.6167, 0.995, 0.6167, 0.755, 0.625, 0.75, 0.625, 1.0, 0.3833, 0.755, 0.6167, 0.755, 0.6167, 0.995, 0.3833, 0.995, 0.6167, 0.755, 0.6167, 0.995, 0.6167, 0.995, 0.6167, 0.755, 0.3833, 0.755, 0.6167, 0.755, 0.6167, 0.755, 0.3833, 0.755, 0.3833, 0.995, 0.3833, 0.755, 0.3833, 0.755, 0.3833, 0.995, 0.5657, 0.2856, 0.4343, 0.2856, 0.375, 0.25, 0.625, 0.25, 0.4343, 0.2856, 0.4343, 0.4644, 0.375, 0.5, 0.375, 0.25, 0.5657, 0.4644, 0.5657, 0.2856, 0.625, 0.25, 0.625, 0.5, 0.4343, 0.4644, 0.5657, 0.4644, 0.625, 0.5, 0.375, 0.5, 0.4343, 0.2856, 0.5657, 0.2856, 0.5657, 0.4644, 0.4343, 0.4644, 0.4343, 0.2856, 0.5657, 0.2856, 0.5657, 0.2856, 0.4343, 0.2856, 0.5657, 0.4644, 0.4343, 0.4644, 0.4343, 0.4644, 0.5657, 0.4644, 0.4343, 0.4644, 0.4343, 0.2856, 0.4343, 0.2856, 0.4343, 0.4644])
me_cube_012.materials.append(mat_monitormat_001)
me_cube_012.materials.append(mat_screenmat_001)
me_cube_012.update()
me_cube_013 = bpy.data.meshes.new('Cube.013')
me_cube_013.from_pydata([(-0.96, -0.08667, -0.6109), (-0.96, -0.08667, 0.6109), (-0.8429, 0.01333, -0.09629), (-0.8429, 0.01333, 0.0963), (0.96, -0.08667, -0.6109), (0.96, -0.08667, 0.6109), (0.8429, 0.01333, -0.09629), (0.8429, 0.01333, 0.0963), (-1.0, -0.08667, -0.6545), (-1.0, -0.08667, 0.6545), (1.0, -0.08667, 0.6545), (1.0, -0.08667, -0.6545), (-0.96, -0.06667, -0.6109), (-0.96, -0.06667, 0.6109), (0.96, -0.06667, 0.6109), (0.96, -0.06667, -0.6109), (-1.0, 0.01333, 0.6545), (-1.0, 0.01333, -0.6545), (1.0, 0.01333, -0.6545), (1.0, 0.01333, 0.6545), (-0.8429, 0.2133, 0.0963), (-0.8429, 0.2133, -0.09629), (0.8429, 0.2133, -0.09629), (0.8429, 0.2133, 0.0963)], [], [(8, 9, 16, 17), (3, 7, 23, 20), (18, 19, 10, 11), (1, 0, 12, 13), (17, 18, 11, 8), (19, 16, 9, 10), (0, 1, 9, 8), (5, 4, 11, 10), (4, 0, 8, 11), (1, 5, 10, 9), (15, 14, 13, 12), (5, 1, 13, 14), (4, 5, 14, 15), (0, 4, 15, 12), (3, 2, 17, 16), (2, 6, 18, 17), (7, 3, 16, 19), (6, 7, 19, 18), (21, 20, 23, 22), (2, 3, 20, 21), (7, 6, 22, 23), (6, 2, 21, 22)])
me_cube_013.polygons.foreach_set('material_index', [0, 0, 0, 0, 0, 0, 0, 0, 0, 0, 1, 0, 0, 0, 0, 0, 0, 0, 0, 0, 0, 0])
_uv = me_cube_013.uv_layers.new(name='UVMap')
_uv.uv.foreach_set('vector', [0.375, 0.0, 0.625, 0.0, 0.625, 0.25, 0.375, 0.25, 0.5657, 0.2856, 0.5657, 0.4644, 0.5657, 0.4644, 0.5657, 0.2856, 0.375, 0.5, 0.625, 0.5, 0.625, 0.75, 0.375, 0.75, 0.6167, 0.995, 0.3833, 0.995, 0.3833, 0.995, 0.6167, 0.995, 0.125, 0.5, 0.375, 0.5, 0.375, 0.75, 0.125, 0.75, 0.625, 0.5, 0.875, 0.5, 0.875, 0.75, 0.625, 0.75, 0.3833, 0.995, 0.6167, 0.995, 0.625, 1.0, 0.375, 1.0, 0.6167, 0.755, 0.3833, 0.755, 0.375, 0.75, 0.625, 0.75, 0.3833, 0.755, 0.3833, 0.995, 0.375, 1.0, 0.375, 0.75, 0.6167, 0.995, 0.6167, 0.755, 0.625, 0.75, 0.625, 1.0, 0.3833, 0.755, 0.6167, 0.755, 0.6167, 0.995, 0.3833, 0.995, 0.6167, 0.755, 0.6167, 0.995, 0.6167, 0.995, 0.6167, 0.755, 0.3833, 0.755, 0.6167, 0.755, 0.6167, 0.755, 0.3833, 0.755, 0.3833, 0.995, 0.3833, 0.755, 0.3833, 0.755, 0.3833, 0.995, 0.5657, 0.2856, 0.4343, 0.2856, 0.375, 0.25, 0.625, 0.25, 0.4343, 0.2856, 0.4343, 0.4644, 0.375, 0.5, 0.375, 0.25, 0.5657, 0.4644, 0.5657, 0.2856, 0.625, 0.25, 0.625, 0.5, 0.4343, 0.4644, 0.5657, 0.4644, 0.625, 0.5, 0.375, 0.5, 0.4343, 0.2856, 0.5657, 0.2856, 0.5657, 0.4644, 0.4343, 0.4644, 0.4343, 0.2856, 0.5657, 0.2856, 0.5657, 0.2856, 0.4343, 0.2856, 0.5657, 0.4644, 0.4343, 0.4644, 0.4343, 0.4644, 0.5657, 0.4644, 0.4343, 0.4644, 0.4343, 0.2856, 0.4343, 0.2856, 0.4343, 0.4644])
me_cube_013.materials.append(mat_monitormat_002)
me_cube_013.materials.append(mat_screenmat_002)
me_cube_013.update()

# ---- objects
ob_cube = bpy.data.objects.new('Cube', me_cube_001)
ob_cube_001 = bpy.data.objects.new('Cube.001', me_cube_002)
ob_cube_002 = bpy.data.objects.new('Cube.002', me_cube_003)
ob_cube_003 = bpy.data.objects.new('Cube.003', me_cube_004)
ob_cube_004 = bpy.data.objects.new('Cube.004', me_cube_005)
ob_cube_005 = bpy.data.objects.new('Cube.005', me_cube_006)
ob_cube_006 = bpy.data.objects.new('Cube.006', me_cube_007)
ob_cube_007 = bpy.data.objects.new('Cube.007', me_cube_008)
ob_cube_008 = bpy.data.objects.new('Cube.008', me_cube_009)
ob_cube_009 = bpy.data.objects.new('Cube.009', me_cube_010)
ob_cube_010 = bpy.data.objects.new('Cube.010', me_cube_011)
ob_cube_011 = bpy.data.objects.new('Cube.011', me_cube_012)
ob_cube_012 = bpy.data.objects.new('Cube.012', me_cube_013)

# ---- transforms, parenting, visibility, modifiers, constraints
ob_cube.location = (0.0, 0.0, 0.5)
ob_cube_001.location = (-1.5, 0.4, 1.5)
ob_cube_001.rotation_euler = (0.0, -0.0, 0.5236)
ob_cube_002.location = (-1.5, 0.5, 0.9)
ob_cube_002.scale = (1.0, 1.0, 0.7)
ob_cube_003.location = (-0.5, 0.5, 0.9)
ob_cube_003.scale = (1.0, 1.0, 0.7)
ob_cube_004.location = (0.5, 0.5, 0.9)
ob_cube_004.scale = (1.0, 1.0, 0.7)
ob_cube_005.location = (1.5, 0.5, 0.9)
ob_cube_005.scale = (1.0, 1.0, 0.7)
ob_cube_006.location = (0.0, 0.0, 0.0)
ob_cube_007.location = (-0.5, 0.4, 1.5)
ob_cube_007.rotation_euler = (0.0, -0.0, 0.2618)
ob_cube_008.location = (0.5, 0.4, 1.5)
ob_cube_008.rotation_euler = (0.0, -0.0, -0.2618)
ob_cube_009.location = (1.5, 0.4, 1.5)
ob_cube_009.rotation_euler = (0.0, -0.0, -0.5236)
ob_cube_010.location = (1.5, 0.4, 2.5)
ob_cube_010.rotation_euler = (0.0, -0.0, -0.5236)
ob_cube_011.location = (-1.5, 0.4, 2.5)
ob_cube_011.rotation_euler = (0.0, -0.0, 0.5236)
ob_cube_012.location = (0.0, 0.4, 2.699)

# ---- collection membership
col_collection.objects.link(ob_cube)
col_collection.objects.link(ob_cube_001)
col_collection.objects.link(ob_cube_002)
col_collection.objects.link(ob_cube_003)
col_collection.objects.link(ob_cube_004)
col_collection.objects.link(ob_cube_005)
col_collection.objects.link(ob_cube_006)
col_collection.objects.link(ob_cube_007)
col_collection.objects.link(ob_cube_008)
col_collection.objects.link(ob_cube_009)
col_collection.objects.link(ob_cube_010)
col_collection.objects.link(ob_cube_011)
col_collection.objects.link(ob_cube_012)

# ---- scene / render settings (as saved in the file)
scene.frame_start = 1; scene.frame_end = 250; scene.frame_set(1)
scene.render.engine = 'BLENDER_EEVEE_NEXT'
scene.render.bake_bias = 0.0
scene.render.bake_samples = 0
scene.cycles.sampling_pattern = 'TABULATED_SOBOL'
scene.eevee.use_volume_custom_range = False
bpy.context.view_layer.update()

# ---- added for rendering (the .blend has no active camera): camera
cam_auto = bpy.data.cameras.new('AutoCamera')
cam_auto.lens = 50.0
cam_auto.sensor_width = 36.0
cam_auto.clip_end = 1000.0
ob_auto_camera = bpy.data.objects.new('AutoCamera', cam_auto)
scene.collection.objects.link(ob_auto_camera)
ob_auto_camera.location = (5.31583, -6.129, 6.12017)
ob_auto_camera.rotation_euler = (1.09748, -7.21219e-08, 0.694738)
scene.camera = ob_auto_camera
bpy.context.view_layer.update()
